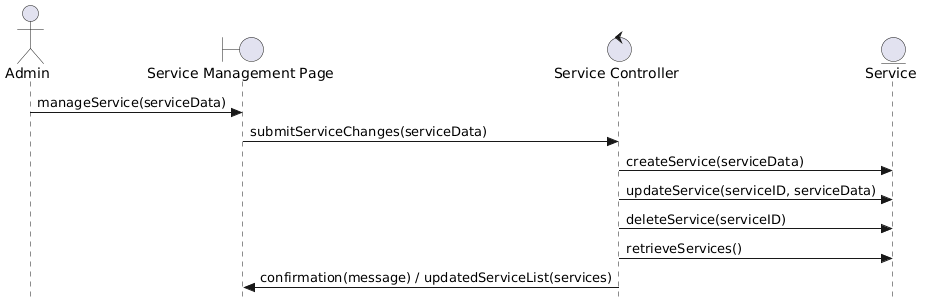

The diagram above was rendered by PlantUML. Its source (embedded in the PNG):
@startuml
skinparam style strictuml

actor Admin
boundary "Service Management Page" as ServiceUI
control "Service Controller" as ServiceController
entity "Service" as ServiceEntity

Admin -> ServiceUI : manageService(serviceData)

ServiceUI -> ServiceController : submitServiceChanges(serviceData)

ServiceController -> ServiceEntity : createService(serviceData)

ServiceController -> ServiceEntity : updateService(serviceID, serviceData)

ServiceController -> ServiceEntity : deleteService(serviceID)

ServiceController -> ServiceEntity : retrieveServices()

ServiceController -> ServiceUI : confirmation(message) / updatedServiceList(services)
@enduml